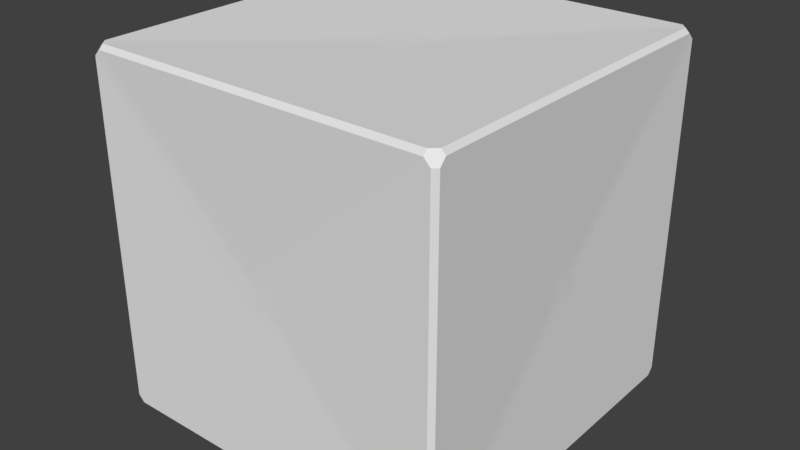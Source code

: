 # Source: door.blend  (saved by Blender 2.77.0; exported with 4.5.12 LTS)
import bpy
from mathutils import Matrix  # noqa: F401  (used for matrix-valued properties, if any)

bpy.ops.wm.read_factory_settings(use_empty=True)
scene = bpy.context.scene
scene.name = 'Scene'

# ---- collections
col_collection_1 = bpy.data.collections.new('Collection 1'); scene.collection.children.link(col_collection_1)

# ---- world
world_world = bpy.data.worlds.new('World'); scene.world = world_world
world_world.color = (0.05088, 0.05088, 0.05088)
world_world.use_sun_shadow = False
world_world.sun_shadow_jitter_overblur = 0.0
world_world.cycles.sampling_method = 'MANUAL'

# ---- meshes
me_cube_001 = bpy.data.meshes.new('Cube.001')
me_cube_001.from_pydata([(-1.0, -1.0, -1.0), (-1.0, -1.0, 1.0), (-1.0, 1.0, -1.0), (-1.0, 1.0, 1.0), (1.0, -1.0, -1.0), (1.0, -1.0, 1.0), (1.0, 1.0, -1.0), (1.0, 1.0, 1.0), (-0.1256, -0.08794, 0.9673), (-0.08794, 0.1256, 0.9673), (0.1256, 0.08794, 0.9673), (0.08794, -0.1256, 0.9673), (-0.1005, -0.9673, -0.07036), (-0.07036, -0.9673, 0.1005), (0.1005, -0.9673, 0.07036), (0.07036, -0.9673, -0.1005), (-0.9673, -0.07036, -0.1005), (-0.9673, -0.1005, 0.07036), (-0.9673, 0.07036, 0.1005), (-0.9673, 0.1005, -0.07036), (-0.1005, 0.07036, -0.9673), (-0.07036, -0.1005, -0.9673), (0.07036, 0.1005, -0.9673), (0.1005, -0.07036, -0.9673), (0.9673, 0.07036, 0.1005), (0.9673, 0.1005, -0.07036), (0.9673, -0.1005, 0.07036), (0.9673, -0.07036, -0.1005), (-0.07036, 0.9858, 0.1005), (-0.1005, 0.9858, -0.07036), (0.1005, 0.9858, 0.07036), (0.07036, 0.9858, -0.1005)], [], [(3, 2, 19, 18), (7, 6, 31, 30), (5, 4, 27, 26), (4, 5, 14, 15), (2, 6, 22, 20), (7, 3, 9, 10), (11, 10, 9, 8), (5, 7, 10, 11), (3, 1, 8, 9), (1, 5, 11, 8), (14, 13, 12, 15), (1, 0, 12, 13), (0, 4, 15, 12), (5, 1, 13, 14), (17, 18, 19, 16), (0, 1, 17, 16), (2, 0, 16, 19), (1, 3, 18, 17), (21, 20, 22, 23), (4, 0, 21, 23), (6, 4, 23, 22), (0, 2, 20, 21), (24, 26, 27, 25), (4, 6, 25, 27), (7, 5, 26, 24), (6, 7, 24, 25), (28, 30, 31, 29), (6, 2, 29, 31), (3, 7, 30, 28), (2, 3, 28, 29)])
_uv = me_cube_001.uv_layers.new(name='UVMap')
_uv.uv.foreach_set('vector', [0.3333, 0.3333, 0.6667, 0.3333, 0.5723, 0.4277, 0.4277, 0.4277, 0.0, 0.3333, 0.3333, 0.3333, 0.2389, 0.4277, 0.09439, 0.4277, 0.0, 8.941e-08, 0.3333, 0.0, 0.2389, 0.09439, 0.09439, 0.09439, 0.3333, 0.3333, 0.3333, 3.974e-08, 0.4277, 0.09439, 0.4277, 0.2389, 1.0, 0.3333, 0.6667, 0.3333, 0.7611, 0.2389, 0.9056, 0.2389, 0.3333, 0.6667, 0.3333, 1.0, 0.2389, 0.9056, 0.2389, 0.7611, 0.09439, 0.7611, 0.2389, 0.7611, 0.2389, 0.9056, 0.09439, 0.9056, 0.0, 0.6667, 0.3333, 0.6667, 0.2389, 0.7611, 0.09439, 0.7611, 0.3333, 1.0, 4.967e-08, 1.0, 0.09439, 0.9056, 0.2389, 0.9056, 4.967e-08, 1.0, 0.0, 0.6667, 0.09439, 0.7611, 0.09439, 0.9056, 0.4277, 0.09439, 0.5723, 0.09439, 0.5723, 0.2389, 0.4277, 0.2389, 0.6667, 0.0, 0.6667, 0.3333, 0.5723, 0.2389, 0.5723, 0.09439, 0.6667, 0.3333, 0.3333, 0.3333, 0.4277, 0.2389, 0.5723, 0.2389, 0.3333, 3.974e-08, 0.6667, 0.0, 0.5723, 0.09439, 0.4277, 0.09439, 0.4277, 0.5723, 0.4277, 0.4277, 0.5723, 0.4277, 0.5723, 0.5723, 0.6667, 0.6667, 0.3333, 0.6667, 0.4277, 0.5723, 0.5723, 0.5723, 0.6667, 0.3333, 0.6667, 0.6667, 0.5723, 0.5723, 0.5723, 0.4277, 0.3333, 0.6667, 0.3333, 0.3333, 0.4277, 0.4277, 0.4277, 0.5723, 0.9056, 0.09439, 0.9056, 0.2389, 0.7611, 0.2389, 0.7611, 0.09439, 0.6667, 2.98e-08, 1.0, 0.0, 0.9056, 0.09439, 0.7611, 0.09439, 0.6667, 0.3333, 0.6667, 2.98e-08, 0.7611, 0.09439, 0.7611, 0.2389, 1.0, 0.0, 1.0, 0.3333, 0.9056, 0.2389, 0.9056, 0.09439, 0.09439, 0.2389, 0.09439, 0.09439, 0.2389, 0.09439, 0.2389, 0.2389, 0.3333, 0.0, 0.3333, 0.3333, 0.2389, 0.2389, 0.2389, 0.09439, 1.291e-07, 0.3333, 0.0, 8.941e-08, 0.09439, 0.09439, 0.09439, 0.2389, 0.3333, 0.3333, 1.291e-07, 0.3333, 0.09439, 0.2389, 0.2389, 0.2389, 0.09439, 0.5723, 0.09439, 0.4277, 0.2389, 0.4277, 0.2389, 0.5723, 0.3333, 0.3333, 0.3333, 0.6667, 0.2389, 0.5723, 0.2389, 0.4277, 3.974e-08, 0.6667, 0.0, 0.3333, 0.09439, 0.4277, 0.09439, 0.5723, 0.3333, 0.6667, 3.974e-08, 0.6667, 0.09439, 0.5723, 0.2389, 0.5723])
me_cube_001.use_remesh_preserve_volume = False
me_cube_001.use_remesh_preserve_attributes = False
me_cube_001.use_mirror_vertex_groups = False
me_cube_001.update()

# ---- objects
ob_cube = bpy.data.objects.new('Cube', me_cube_001)

# ---- transforms, parenting, visibility, modifiers, constraints
ob_cube.location = (0.0, 0.0, 0.0)
ob_cube.scale = (5.0, 5.0, 5.0)
ob_cube.lineart.crease_threshold = 0.0
_m = ob_cube.modifiers.new('Bevel', 'BEVEL')
_m.width = 0.025
_m.width_pct = 0.025
_m.limit_method = 'NONE'
_m.spread = 0.0
_m = ob_cube.modifiers.new('Triangulate', 'TRIANGULATE')

# ---- collection membership
col_collection_1.objects.link(ob_cube)

# ---- scene / render settings (as saved in the file)
scene.frame_start = 1; scene.frame_end = 250; scene.frame_set(170)
scene.render.engine = 'BLENDER_EEVEE_NEXT'
scene.render.resolution_percentage = 50
scene.render.dither_intensity = 0.0
scene.cycles.use_denoising = False
scene.cycles.samples = 128
scene.cycles.sampling_pattern = 'TABULATED_SOBOL'
scene.cycles.light_sampling_threshold = 0.0
scene.cycles.use_adaptive_sampling = False
scene.cycles.use_light_tree = False
scene.cycles.blur_glossy = 0.0
scene.cycles.sample_clamp_indirect = 0.0
scene.view_settings.view_transform = 'Standard'
bpy.context.view_layer.update()

# ---- added for rendering (the .blend has no active camera and no usable light): camera, sun
cam_auto = bpy.data.cameras.new('AutoCamera')
cam_auto.lens = 50.0
cam_auto.sensor_width = 36.0
cam_auto.clip_end = 1000.0
ob_auto_camera = bpy.data.objects.new('AutoCamera', cam_auto)
scene.collection.objects.link(ob_auto_camera)
ob_auto_camera.location = (16.0126, -19.2139, 12.81)
ob_auto_camera.rotation_euler = (1.09748, -7.21219e-08, 0.694738)
scene.camera = ob_auto_camera
light_auto_sun = bpy.data.lights.new('AutoSun', 'SUN')
light_auto_sun.energy = 3.0
light_auto_sun.angle = 0.0523599
ob_auto_sun = bpy.data.objects.new('AutoSun', light_auto_sun)
scene.collection.objects.link(ob_auto_sun)
ob_auto_sun.rotation_euler = (0.872665, 0.174533, 0.523599)
bpy.context.view_layer.update()
